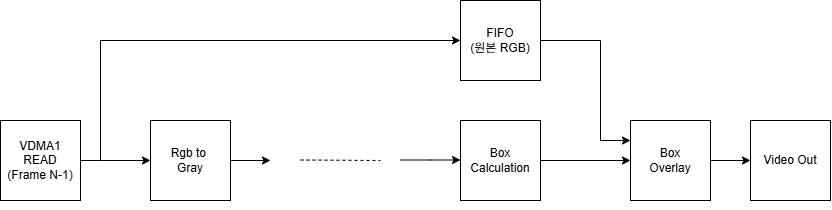

The diagram above was exported from draw.io. Its source (the exported page's mxGraphModel, read from the mxfile embedded in the PNG):
<mxGraphModel dx="2233" dy="780" grid="1" gridSize="10" guides="1" tooltips="1" connect="1" arrows="1" fold="1" page="1" pageScale="1" pageWidth="827" pageHeight="1169" background="light-dark(#FFFFFF,#121212)" math="0" shadow="0">
  <root>
    <mxCell id="0" />
    <mxCell id="1" parent="0" />
    <mxCell id="262gquFqYsLfl1yaN-_m-54" edge="1" parent="1" source="262gquFqYsLfl1yaN-_m-2" style="edgeStyle=orthogonalEdgeStyle;rounded=0;orthogonalLoop=1;jettySize=auto;html=1;exitX=1;exitY=0.5;exitDx=0;exitDy=0;entryX=0;entryY=0.5;entryDx=0;entryDy=0;" target="262gquFqYsLfl1yaN-_m-41">
      <mxGeometry relative="1" as="geometry">
        <Array as="points">
          <mxPoint x="-10" y="460" />
          <mxPoint x="-10" y="460" />
        </Array>
      </mxGeometry>
    </mxCell>
    <mxCell id="262gquFqYsLfl1yaN-_m-58" edge="1" parent="1" source="262gquFqYsLfl1yaN-_m-2" style="edgeStyle=orthogonalEdgeStyle;rounded=0;orthogonalLoop=1;jettySize=auto;html=1;entryX=0;entryY=0.5;entryDx=0;entryDy=0;" target="262gquFqYsLfl1yaN-_m-34">
      <mxGeometry relative="1" as="geometry">
        <Array as="points">
          <mxPoint x="-10" y="460" />
          <mxPoint x="-10" y="340" />
        </Array>
      </mxGeometry>
    </mxCell>
    <mxCell id="262gquFqYsLfl1yaN-_m-2" parent="1" style="whiteSpace=wrap;html=1;aspect=fixed;" value="VDMA1 READ&lt;div&gt;(Frame N-1)&lt;/div&gt;" vertex="1">
      <mxGeometry height="80" width="80" x="-110" y="420" as="geometry" />
    </mxCell>
    <mxCell id="262gquFqYsLfl1yaN-_m-60" edge="1" parent="1" style="edgeStyle=orthogonalEdgeStyle;rounded=0;orthogonalLoop=1;jettySize=auto;html=1;exitX=0.5;exitY=1;exitDx=0;exitDy=0;">
      <mxGeometry relative="1" as="geometry">
        <mxPoint x="200" y="500" as="sourcePoint" />
        <mxPoint x="200" y="500" as="targetPoint" />
      </mxGeometry>
    </mxCell>
    <mxCell id="262gquFqYsLfl1yaN-_m-66" edge="1" parent="1" source="262gquFqYsLfl1yaN-_m-14" style="edgeStyle=orthogonalEdgeStyle;rounded=0;orthogonalLoop=1;jettySize=auto;html=1;exitX=1;exitY=0.5;exitDx=0;exitDy=0;entryX=0;entryY=0.5;entryDx=0;entryDy=0;" target="262gquFqYsLfl1yaN-_m-15">
      <mxGeometry relative="1" as="geometry" />
    </mxCell>
    <mxCell id="262gquFqYsLfl1yaN-_m-14" parent="1" style="whiteSpace=wrap;html=1;aspect=fixed;" value="Box Calculation" vertex="1">
      <mxGeometry height="80" width="80" x="350" y="420" as="geometry" />
    </mxCell>
    <mxCell id="262gquFqYsLfl1yaN-_m-29" edge="1" parent="1" source="262gquFqYsLfl1yaN-_m-15" style="edgeStyle=orthogonalEdgeStyle;rounded=0;orthogonalLoop=1;jettySize=auto;html=1;exitX=1;exitY=0.5;exitDx=0;exitDy=0;entryX=0;entryY=0.5;entryDx=0;entryDy=0;" target="262gquFqYsLfl1yaN-_m-16">
      <mxGeometry relative="1" as="geometry" />
    </mxCell>
    <mxCell id="262gquFqYsLfl1yaN-_m-15" parent="1" style="whiteSpace=wrap;html=1;aspect=fixed;" value="Box&lt;div&gt;Overlay&lt;/div&gt;" vertex="1">
      <mxGeometry height="80" width="80" x="520" y="420" as="geometry" />
    </mxCell>
    <mxCell id="262gquFqYsLfl1yaN-_m-16" parent="1" style="whiteSpace=wrap;html=1;aspect=fixed;" value="Video Out" vertex="1">
      <mxGeometry height="80" width="80" x="640" y="420" as="geometry" />
    </mxCell>
    <mxCell id="262gquFqYsLfl1yaN-_m-35" edge="1" parent="1" source="262gquFqYsLfl1yaN-_m-34" style="edgeStyle=orthogonalEdgeStyle;rounded=0;orthogonalLoop=1;jettySize=auto;html=1;exitX=1;exitY=0.5;exitDx=0;exitDy=0;entryX=0;entryY=0.25;entryDx=0;entryDy=0;" target="262gquFqYsLfl1yaN-_m-15">
      <mxGeometry relative="1" as="geometry">
        <Array as="points">
          <mxPoint x="490" y="340" />
          <mxPoint x="490" y="440" />
        </Array>
      </mxGeometry>
    </mxCell>
    <mxCell id="262gquFqYsLfl1yaN-_m-34" parent="1" style="whiteSpace=wrap;html=1;aspect=fixed;" value="FIFO&lt;div&gt;(원본 RGB)&lt;/div&gt;" vertex="1">
      <mxGeometry height="80" width="80" x="350" y="300" as="geometry" />
    </mxCell>
    <mxCell id="262gquFqYsLfl1yaN-_m-62" edge="1" parent="1" source="262gquFqYsLfl1yaN-_m-41" style="edgeStyle=orthogonalEdgeStyle;rounded=0;orthogonalLoop=1;jettySize=auto;html=1;exitX=1;exitY=0.5;exitDx=0;exitDy=0;entryX=0;entryY=0.5;entryDx=0;entryDy=0;">
      <mxGeometry relative="1" as="geometry">
        <mxPoint x="160" y="460" as="targetPoint" />
      </mxGeometry>
    </mxCell>
    <mxCell id="262gquFqYsLfl1yaN-_m-41" parent="1" style="whiteSpace=wrap;html=1;aspect=fixed;" value="Rgb to&amp;nbsp;&lt;div&gt;Gray&lt;/div&gt;" vertex="1">
      <mxGeometry height="80" width="80" x="40" y="420" as="geometry" />
    </mxCell>
    <mxCell id="262gquFqYsLfl1yaN-_m-70" edge="1" parent="1" style="endArrow=none;dashed=1;html=1;rounded=0;startSize=22;" value="">
      <mxGeometry height="50" relative="1" width="50" as="geometry">
        <mxPoint x="190" y="459.5" as="sourcePoint" />
        <mxPoint x="270" y="460" as="targetPoint" />
      </mxGeometry>
    </mxCell>
    <mxCell id="262gquFqYsLfl1yaN-_m-71" edge="1" parent="1" style="endArrow=classic;html=1;rounded=0;" value="">
      <mxGeometry height="50" relative="1" width="50" as="geometry">
        <Array as="points">
          <mxPoint x="320" y="459.5" />
        </Array>
        <mxPoint x="290" y="459.5" as="sourcePoint" />
        <mxPoint x="350" y="459.5" as="targetPoint" />
      </mxGeometry>
    </mxCell>
  </root>
</mxGraphModel>